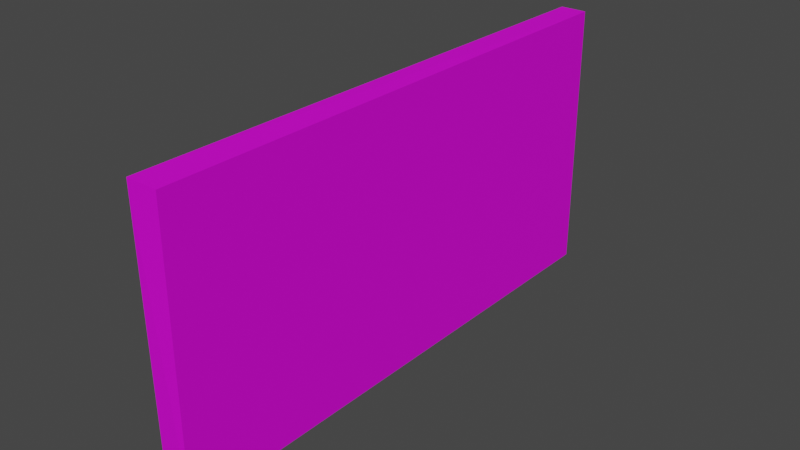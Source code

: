 # Source: Sign2_TJ.blend  (saved by Blender 2.91.10; exported with 4.5.12 LTS)
import bpy
from mathutils import Matrix  # noqa: F401  (used for matrix-valued properties, if any)

bpy.ops.wm.read_factory_settings(use_empty=True)
scene = bpy.context.scene
scene.name = 'Scene'

# ---- collections
col_collection = bpy.data.collections.new('Collection'); scene.collection.children.link(col_collection)

# ---- images (referenced by path relative to the original .blend; pixels are not part of the script)
import os
ASSET_DIR = os.environ.get("B2B_ASSET_DIR", "")  # directory of the original .blend (textures are referenced by path, not embedded)
HERE = os.path.dirname(os.path.abspath(__file__))  # packed textures are extracted next to this script under _unpacked/

def load_image(name, relpath, width, height, colorspace="sRGB"):
    """Load a texture the original file referenced (path relative to the .blend, or extracted next to this script)."""
    p = next((c for c in (os.path.join(HERE, relpath), os.path.join(ASSET_DIR, relpath)) if relpath and os.path.exists(c)), "")
    if p:
        img = bpy.data.images.load(p, check_existing=True)
        img.name = name
    else:  # same state as the original file: an image datablock whose file is absent (Cycles renders it pink)
        img = bpy.data.images.new(name, width, height)
        img.source = "FILE"
        img.filepath = "//" + (relpath or name)
    img.colorspace_settings.name = colorspace
    return img
img_wood013_1k_color_jpg = load_image('Wood013_1K_Color.jpg', 'Game Assets/Wood013_1K-JPG/Wood013_1K_Color.jpg', 1024, 1024, 'sRGB')

# ---- materials (node trees are filled in below, after node groups)
mat_material_002 = bpy.data.materials.new('Material.002')
mat_material_002.use_transparent_shadow = False

# ---- material node trees
mat_material_002.use_nodes = True; mat_material_002.node_tree.nodes.clear()
_N = mat_material_002.node_tree.nodes; _L = mat_material_002.node_tree.links
n0 = _N.new('ShaderNodeOutputMaterial'); n0.name = 'Material Output'; n0.location = (95, 749)
n1 = _N.new('ShaderNodeBsdfPrincipled'); n1.name = 'Principled BSDF'; n1.location = (-237, 749)
n1.distribution = 'GGX'
n1.subsurface_method = 'BURLEY'
n1.inputs[1].default_value = 0.3182
n1.inputs[2].default_value = 0.8182
n1.inputs[3].default_value = 1.45
n1.inputs[13].default_value = 0.2864
n1.inputs[27].default_value = (0.0, 0.0, 0.0, 1.0)
n1.inputs[28].default_value = 1.0
n2 = _N.new('ShaderNodeTexImage'); n2.name = 'Image Texture'; n2.location = (-527, 729)
n2.image = img_wood013_1k_color_jpg
_L.new(n1.outputs[0], n0.inputs[0])
_L.new(n2.outputs[0], n1.inputs[0])
n0.is_active_output = True

# ---- world
world_world = bpy.data.worlds.new('World'); scene.world = world_world
world_world.use_nodes = True; world_world.node_tree.nodes.clear()
_N = world_world.node_tree.nodes; _L = world_world.node_tree.links
n0 = _N.new('ShaderNodeOutputWorld'); n0.name = 'World Output'; n0.location = (300, 300)
n1 = _N.new('ShaderNodeBackground'); n1.name = 'Background'; n1.location = (10, 300)
n1.inputs[0].default_value = (0.05088, 0.05088, 0.05088, 1.0)
_L.new(n1.outputs[0], n0.inputs[0])
n0.is_active_output = True
world_world.color = (0.05088, 0.05088, 0.05088)
world_world.use_sun_shadow = False
world_world.sun_shadow_jitter_overblur = 0.0

# ---- meshes
me_cube_001 = bpy.data.meshes.new('Cube.001')
me_cube_001.from_pydata([(-1.0, -1.0, -1.0), (-1.088, -1.008, 1.015), (-1.0, 1.0, -1.0), (-1.0, 1.0, 1.0), (1.0, -1.0, -1.0), (1.045, -1.002, 1.004), (1.0, 1.0, -1.0), (1.0, 1.0, 1.0)], [], [(0, 1, 3, 2), (2, 3, 7, 6), (6, 7, 5, 4), (4, 5, 1, 0), (2, 6, 4, 0), (7, 3, 1, 5)])
_uv = me_cube_001.uv_layers.new(name='UVMap')
_uv.uv.foreach_set('vector', [0.375, 0.0, 0.625, 0.0, 0.625, 0.25, 0.375, 0.25, 0.375, 0.25, 0.625, 0.25, 0.625, 0.5, 0.375, 0.5, 0.375, 0.5, 0.625, 0.5, 0.625, 0.75, 0.375, 0.75, 0.375, 0.75, 0.625, 0.75, 0.625, 1.0, 0.375, 1.0, 0.125, 0.5, 0.375, 0.5, 0.375, 0.75, 0.125, 0.75, 0.625, 0.5, 0.875, 0.5, 0.875, 0.75, 0.625, 0.75])
me_cube_001.materials.append(mat_material_002)
me_cube_001.use_remesh_fix_poles = True
me_cube_001.use_remesh_preserve_attributes = False
me_cube_001.use_mirror_vertex_groups = False
me_cube_001.update()

# ---- objects
ob_cube = bpy.data.objects.new('Cube', me_cube_001)

# ---- transforms, parenting, visibility, modifiers, constraints
ob_cube.location = (-2.348, 0.2984, 4.556)
ob_cube.scale = (0.1448, 2.91, 1.481)
ob_cube.lineart.crease_threshold = 0.0

# ---- collection membership
col_collection.objects.link(ob_cube)

# ---- scene / render settings (as saved in the file)
scene.frame_start = 1; scene.frame_end = 250; scene.frame_set(1)
scene.render.engine = 'BLENDER_EEVEE_NEXT'
scene.cycles.use_denoising = False
scene.cycles.samples = 128
scene.cycles.sampling_pattern = 'TABULATED_SOBOL'
scene.cycles.use_adaptive_sampling = False
scene.cycles.use_light_tree = False
scene.view_settings.view_transform = 'Filmic'
bpy.context.view_layer.update()

# ---- added for rendering (the .blend has no active camera and no usable light): camera, sun
cam_auto = bpy.data.cameras.new('AutoCamera')
cam_auto.lens = 50.0
cam_auto.sensor_width = 36.0
cam_auto.clip_end = 1000.0
ob_auto_camera = bpy.data.objects.new('AutoCamera', cam_auto)
scene.collection.objects.link(ob_auto_camera)
ob_auto_camera.location = (3.72465, -7.004, 9.42784)
ob_auto_camera.rotation_euler = (1.09748, -7.21219e-08, 0.694738)
scene.camera = ob_auto_camera
light_auto_sun = bpy.data.lights.new('AutoSun', 'SUN')
light_auto_sun.energy = 3.0
light_auto_sun.angle = 0.0523599
ob_auto_sun = bpy.data.objects.new('AutoSun', light_auto_sun)
scene.collection.objects.link(ob_auto_sun)
ob_auto_sun.rotation_euler = (0.872665, 0.174533, 0.523599)
bpy.context.view_layer.update()
